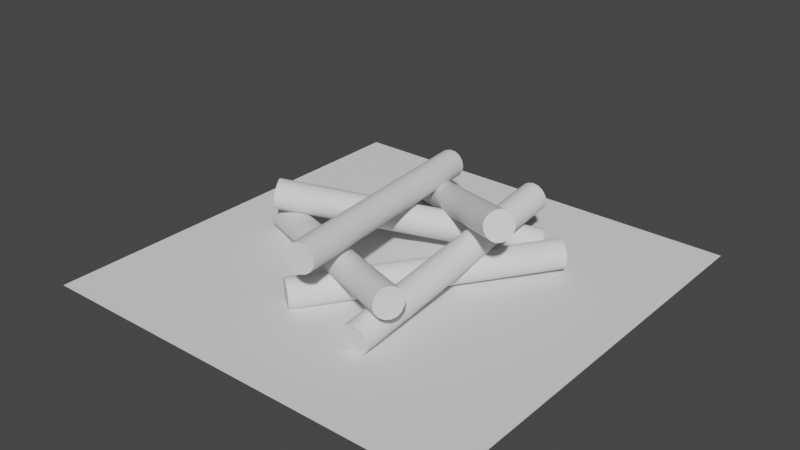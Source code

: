 # Source: campfire.blend  (saved by Blender 2.82.7; exported with 4.5.12 LTS)
import bpy
from mathutils import Matrix  # noqa: F401  (used for matrix-valued properties, if any)

bpy.ops.wm.read_factory_settings(use_empty=True)
scene = bpy.context.scene
scene.name = 'Scene'

# ---- collections
col_collection = bpy.data.collections.new('Collection'); scene.collection.children.link(col_collection)

# ---- node groups
ng_auto_smooth = bpy.data.node_groups.new('Auto Smooth', 'GeometryNodeTree')
_s = ng_auto_smooth.interface.new_socket(name='Geometry', in_out='OUTPUT', socket_type='NodeSocketGeometry')
_s = ng_auto_smooth.interface.new_socket(name='Geometry', in_out='INPUT', socket_type='NodeSocketGeometry')
_s = ng_auto_smooth.interface.new_socket(name='Angle', in_out='INPUT', socket_type='NodeSocketFloat')
_s.subtype = 'ANGLE'
_s.min_value = 0.0
_s.max_value = 3.142
ng_auto_smooth.is_modifier = True
_N = ng_auto_smooth.nodes; _L = ng_auto_smooth.links
n0 = _N.new('NodeGroupOutput'); n0.name = 'Group Output'; n0.location = (480, -100)
n1 = _N.new('NodeGroupInput'); n1.name = 'Group Input'; n1.location = (-420, -300)
n2 = _N.new('NodeGroupInput'); n2.name = 'Group Input.001'; n2.location = (-60, -100)
n3 = _N.new('GeometryNodeSetShadeSmooth'); n3.name = 'Set Shade Smooth'; n3.location = (120, -100)
n3.domain = 'EDGE'
n4 = _N.new('GeometryNodeSetShadeSmooth'); n4.name = 'Set Shade Smooth.001'; n4.location = (300, -100)
n5 = _N.new('GeometryNodeInputMeshEdgeAngle'); n5.name = 'Edge Angle'; n5.location = (-420, -220)
n6 = _N.new('GeometryNodeInputEdgeSmooth'); n6.name = 'Is Edge Smooth'; n6.location = (-60, -160)
n7 = _N.new('GeometryNodeInputShadeSmooth'); n7.name = 'Is Face Smooth'; n7.location = (-240, -340)
n8 = _N.new('FunctionNodeBooleanMath'); n8.name = 'Boolean Math'; n8.location = (-60, -220)
n9 = _N.new('FunctionNodeCompare'); n9.name = 'Compare'; n9.location = (-240, -180)
n9.operation = 'LESS_EQUAL'
_L.new(n5.outputs[0], n9.inputs[0])
_L.new(n4.outputs[0], n0.inputs[0])
_L.new(n1.outputs[1], n9.inputs[1])
_L.new(n9.outputs[0], n8.inputs[0])
_L.new(n7.outputs[0], n8.inputs[1])
_L.new(n2.outputs[0], n3.inputs[0])
_L.new(n6.outputs[0], n3.inputs[1])
_L.new(n3.outputs[0], n4.inputs[0])
_L.new(n8.outputs[0], n3.inputs[2])
n0.is_active_output = True

# ---- world
world_world = bpy.data.worlds.new('World'); scene.world = world_world
world_world.use_nodes = True; world_world.node_tree.nodes.clear()
_N = world_world.node_tree.nodes; _L = world_world.node_tree.links
n0 = _N.new('ShaderNodeOutputWorld'); n0.name = 'World Output'; n0.location = (300, 300)
n1 = _N.new('ShaderNodeBackground'); n1.name = 'Background'; n1.location = (10, 300)
n1.inputs[0].default_value = (0.05088, 0.05088, 0.05088, 1.0)
_L.new(n1.outputs[0], n0.inputs[0])
n0.is_active_output = True
world_world.color = (0.05088, 0.05088, 0.05088)
world_world.use_sun_shadow = False
world_world.sun_shadow_jitter_overblur = 0.0

# ---- meshes
me_log = bpy.data.meshes.new('Log')
me_log.from_pydata([(-0.07242, -0.07242, -0.5907), (-0.07242, -0.07242, 0.5907), (-0.07242, 0.07242, -0.5907), (-0.07242, 0.07242, 0.5907), (0.07242, -0.07242, -0.5907), (0.07242, -0.07242, 0.5907), (0.07242, 0.07242, -0.5907), (0.07242, 0.07242, 0.5907)], [], [(0, 1, 3, 2), (2, 3, 7, 6), (6, 7, 5, 4), (4, 5, 1, 0), (2, 6, 4, 0), (7, 3, 1, 5)])
me_log.polygons.foreach_set('use_smooth', [True] * 6)
_k = {(0, 2): 1.0, (1, 3): 1.0, (2, 6): 1.0, (3, 7): 1.0, (4, 6): 1.0, (5, 7): 1.0, (0, 4): 1.0, (1, 5): 1.0}
me_log.attributes.new('crease_edge', 'FLOAT', 'EDGE').data.foreach_set('value', [_k.get((min(e.vertices), max(e.vertices)), 0.0) for e in me_log.edges])
_uv = me_log.uv_layers.new(name='UVMap')
_uv.uv.foreach_set('vector', [0.375, 0.0, 0.625, 0.0, 0.625, 0.25, 0.375, 0.25, 0.375, 0.25, 0.625, 0.25, 0.625, 0.5, 0.375, 0.5, 0.375, 0.5, 0.625, 0.5, 0.625, 0.75, 0.375, 0.75, 0.375, 0.75, 0.625, 0.75, 0.625, 1.0, 0.375, 1.0, 0.125, 0.5, 0.375, 0.5, 0.375, 0.75, 0.125, 0.75, 0.625, 0.5, 0.875, 0.5, 0.875, 0.75, 0.625, 0.75])
me_log.use_remesh_fix_poles = True
me_log.use_remesh_preserve_attributes = False
me_log.use_mirror_vertex_groups = False
me_log.update()
me_plane = bpy.data.meshes.new('Plane')
me_plane.from_pydata([(-1.0, -1.0, 0.0), (1.0, -1.0, 0.0), (-1.0, 1.0, 0.0), (1.0, 1.0, 0.0)], [], [(0, 1, 3, 2)])
_uv = me_plane.uv_layers.new(name='UVMap')
_uv.uv.foreach_set('vector', [0.0, 0.0, 1.0, 0.0, 1.0, 1.0, 0.0, 1.0])
me_plane.use_remesh_fix_poles = True
me_plane.use_remesh_preserve_attributes = False
me_plane.use_mirror_vertex_groups = False
me_plane.update()

# ---- objects
ob_log = bpy.data.objects.new('Log', me_log)
ob_plane = bpy.data.objects.new('Plane', me_plane)
ob_log_001 = bpy.data.objects.new('Log.001', me_log)
ob_log_002 = bpy.data.objects.new('Log.002', me_log)
ob_log_003 = bpy.data.objects.new('Log.003', me_log)
ob_log_004 = bpy.data.objects.new('Log.004', me_log)
ob_log_005 = bpy.data.objects.new('Log.005', me_log)

# ---- transforms, parenting, visibility, modifiers, constraints
ob_log.location = (-0.1008, 0.1799, 0.1473)
ob_log.rotation_euler = (1.199, -1.167, -0.6662)
ob_log.lineart.crease_threshold = 0.0
_m = ob_log.modifiers.new('Subdivision', 'SUBSURF')
_m.uv_smooth = 'PRESERVE_CORNERS'
_m.levels = 2
_m.show_only_control_edges = False
_m = ob_log.modifiers.new('Auto Smooth', 'NODES')
_m.node_group = ng_auto_smooth
_gi = [s.identifier for s in ng_auto_smooth.interface.items_tree if s.item_type == 'SOCKET' and s.in_out == 'INPUT']
_m[_gi[1]] = 0.5236  # Angle
ob_plane.location = (0.0, 0.0, 0.0)
ob_plane.lineart.crease_threshold = 0.0
ob_log_001.location = (-0.138, -0.2759, 0.1473)
ob_log_001.rotation_euler = (1.199, -1.167, 1.466)
ob_log_001.lineart.crease_threshold = 0.0
_m = ob_log_001.modifiers.new('Subdivision', 'SUBSURF')
_m.uv_smooth = 'PRESERVE_CORNERS'
_m.levels = 2
_m.show_only_control_edges = False
_m = ob_log_001.modifiers.new('Auto Smooth', 'NODES')
_m.node_group = ng_auto_smooth
_gi = [s.identifier for s in ng_auto_smooth.interface.items_tree if s.item_type == 'SOCKET' and s.in_out == 'INPUT']
_m[_gi[1]] = 0.5236  # Angle
ob_log_002.location = (0.2839, -0.01662, 0.1473)
ob_log_002.rotation_euler = (1.199, -1.167, -2.808)
ob_log_002.lineart.crease_threshold = 0.0
_m = ob_log_002.modifiers.new('Subdivision', 'SUBSURF')
_m.uv_smooth = 'PRESERVE_CORNERS'
_m.levels = 2
_m.show_only_control_edges = False
_m = ob_log_002.modifiers.new('Auto Smooth', 'NODES')
_m.node_group = ng_auto_smooth
_gi = [s.identifier for s in ng_auto_smooth.interface.items_tree if s.item_type == 'SOCKET' and s.in_out == 'INPUT']
_m[_gi[1]] = 0.5236  # Angle
ob_log_003.location = (0.1796, -0.03963, 0.0695)
ob_log_003.rotation_euler = (1.626, -1.088, -0.6831)
ob_log_003.lineart.crease_threshold = 0.0
_m = ob_log_003.modifiers.new('Subdivision', 'SUBSURF')
_m.uv_smooth = 'PRESERVE_CORNERS'
_m.levels = 2
_m.show_only_control_edges = False
_m = ob_log_003.modifiers.new('Auto Smooth', 'NODES')
_m.node_group = ng_auto_smooth
_gi = [s.identifier for s in ng_auto_smooth.interface.items_tree if s.item_type == 'SOCKET' and s.in_out == 'INPUT']
_m[_gi[1]] = 0.5236  # Angle
ob_log_004.location = (0.04634, 0.3238, 0.2209)
ob_log_004.rotation_euler = (4.394, -0.5052, -5.179)
ob_log_004.lineart.crease_threshold = 0.0
_m = ob_log_004.modifiers.new('Subdivision', 'SUBSURF')
_m.uv_smooth = 'PRESERVE_CORNERS'
_m.levels = 2
_m.show_only_control_edges = False
_m = ob_log_004.modifiers.new('Auto Smooth', 'NODES')
_m.node_group = ng_auto_smooth
_gi = [s.identifier for s in ng_auto_smooth.interface.items_tree if s.item_type == 'SOCKET' and s.in_out == 'INPUT']
_m[_gi[1]] = 0.5236  # Angle
ob_log_005.location = (-0.07194, -0.02976, 0.2935)
ob_log_005.rotation_euler = (4.659, -0.4529, -6.11)
ob_log_005.lineart.crease_threshold = 0.0
_m = ob_log_005.modifiers.new('Subdivision', 'SUBSURF')
_m.uv_smooth = 'PRESERVE_CORNERS'
_m.levels = 2
_m.show_only_control_edges = False
_m = ob_log_005.modifiers.new('Auto Smooth', 'NODES')
_m.node_group = ng_auto_smooth
_gi = [s.identifier for s in ng_auto_smooth.interface.items_tree if s.item_type == 'SOCKET' and s.in_out == 'INPUT']
_m[_gi[1]] = 0.5236  # Angle

# ---- collection membership
col_collection.objects.link(ob_log)
col_collection.objects.link(ob_plane)
col_collection.objects.link(ob_log_001)
col_collection.objects.link(ob_log_002)
col_collection.objects.link(ob_log_003)
col_collection.objects.link(ob_log_004)
col_collection.objects.link(ob_log_005)

# ---- scene / render settings (as saved in the file)
scene.frame_start = 1; scene.frame_end = 250; scene.frame_set(1)
scene.render.engine = 'BLENDER_EEVEE_NEXT'
scene.cycles.use_denoising = False
scene.cycles.samples = 128
scene.cycles.sampling_pattern = 'TABULATED_SOBOL'
scene.cycles.use_adaptive_sampling = False
scene.cycles.use_light_tree = False
scene.view_settings.view_transform = 'Filmic'
bpy.context.view_layer.update()

# ---- added for rendering (the .blend has no active camera and no usable light): camera, sun
cam_auto = bpy.data.cameras.new('AutoCamera')
cam_auto.lens = 50.0
cam_auto.sensor_width = 36.0
cam_auto.clip_end = 1000.0
ob_auto_camera = bpy.data.objects.new('AutoCamera', cam_auto)
scene.collection.objects.link(ob_auto_camera)
ob_auto_camera.location = (2.65835, -3.19002, 2.34419)
ob_auto_camera.rotation_euler = (1.09748, -7.21219e-08, 0.694738)
scene.camera = ob_auto_camera
light_auto_sun = bpy.data.lights.new('AutoSun', 'SUN')
light_auto_sun.energy = 3.0
light_auto_sun.angle = 0.0523599
ob_auto_sun = bpy.data.objects.new('AutoSun', light_auto_sun)
scene.collection.objects.link(ob_auto_sun)
ob_auto_sun.rotation_euler = (0.872665, 0.174533, 0.523599)
bpy.context.view_layer.update()
